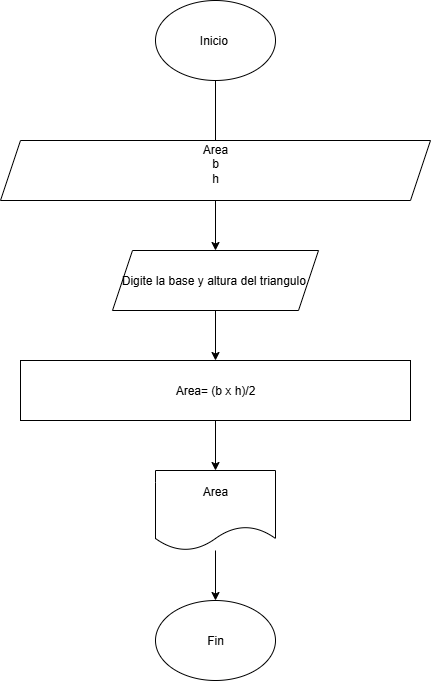

The diagram above was exported from draw.io. Its source (the exported page's mxGraphModel, read from the mxfile embedded in the PNG):
<mxGraphModel dx="1426" dy="705" grid="1" gridSize="10" guides="1" tooltips="1" connect="1" arrows="1" fold="1" page="1" pageScale="1" pageWidth="827" pageHeight="1169" math="0" shadow="0">
  <root>
    <mxCell id="0" />
    <mxCell id="1" parent="0" />
    <mxCell id="yqSwcoBEFMccFRYv6l0S-6" value="" style="edgeStyle=orthogonalEdgeStyle;rounded=0;orthogonalLoop=1;jettySize=auto;html=1;" edge="1" parent="1" source="yqSwcoBEFMccFRYv6l0S-1" target="yqSwcoBEFMccFRYv6l0S-5">
      <mxGeometry relative="1" as="geometry" />
    </mxCell>
    <mxCell id="yqSwcoBEFMccFRYv6l0S-1" value="Inicio&amp;nbsp;" style="ellipse;whiteSpace=wrap;html=1;" vertex="1" parent="1">
      <mxGeometry x="354" y="80" width="120" height="80" as="geometry" />
    </mxCell>
    <mxCell id="yqSwcoBEFMccFRYv6l0S-8" value="" style="edgeStyle=orthogonalEdgeStyle;rounded=0;orthogonalLoop=1;jettySize=auto;html=1;" edge="1" parent="1" source="yqSwcoBEFMccFRYv6l0S-5" target="yqSwcoBEFMccFRYv6l0S-7">
      <mxGeometry relative="1" as="geometry" />
    </mxCell>
    <mxCell id="yqSwcoBEFMccFRYv6l0S-5" value="Digite la base y altura del triangulo&amp;nbsp;" style="shape=parallelogram;perimeter=parallelogramPerimeter;whiteSpace=wrap;html=1;fixedSize=1;" vertex="1" parent="1">
      <mxGeometry x="311" y="330" width="206" height="60" as="geometry" />
    </mxCell>
    <mxCell id="yqSwcoBEFMccFRYv6l0S-10" value="" style="edgeStyle=orthogonalEdgeStyle;rounded=0;orthogonalLoop=1;jettySize=auto;html=1;" edge="1" parent="1" source="yqSwcoBEFMccFRYv6l0S-7" target="yqSwcoBEFMccFRYv6l0S-9">
      <mxGeometry relative="1" as="geometry" />
    </mxCell>
    <mxCell id="yqSwcoBEFMccFRYv6l0S-7" value="Area= (b x h)/2" style="rounded=0;whiteSpace=wrap;html=1;" vertex="1" parent="1">
      <mxGeometry x="219" y="440" width="390" height="60" as="geometry" />
    </mxCell>
    <mxCell id="yqSwcoBEFMccFRYv6l0S-18" value="" style="edgeStyle=orthogonalEdgeStyle;rounded=0;orthogonalLoop=1;jettySize=auto;html=1;" edge="1" parent="1" source="yqSwcoBEFMccFRYv6l0S-9" target="yqSwcoBEFMccFRYv6l0S-12">
      <mxGeometry relative="1" as="geometry" />
    </mxCell>
    <mxCell id="yqSwcoBEFMccFRYv6l0S-9" value="Area&lt;div&gt;&lt;br&gt;&lt;/div&gt;" style="shape=document;whiteSpace=wrap;html=1;boundedLbl=1;" vertex="1" parent="1">
      <mxGeometry x="354" y="550" width="120" height="80" as="geometry" />
    </mxCell>
    <mxCell id="yqSwcoBEFMccFRYv6l0S-11" value="Area&lt;div&gt;b&lt;/div&gt;&lt;div&gt;h&lt;/div&gt;&lt;div&gt;&lt;br&gt;&lt;/div&gt;" style="shape=parallelogram;perimeter=parallelogramPerimeter;whiteSpace=wrap;html=1;fixedSize=1;" vertex="1" parent="1">
      <mxGeometry x="199" y="220" width="430" height="60" as="geometry" />
    </mxCell>
    <mxCell id="yqSwcoBEFMccFRYv6l0S-12" value="Fin" style="ellipse;whiteSpace=wrap;html=1;" vertex="1" parent="1">
      <mxGeometry x="354" y="680" width="120" height="80" as="geometry" />
    </mxCell>
  </root>
</mxGraphModel>